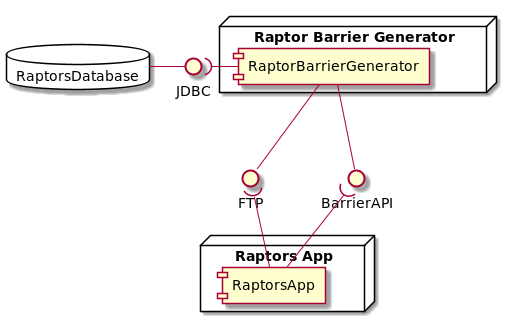

The diagram above was rendered by PlantUML. Its source (embedded in the PNG):
@startuml

node "Raptor Barrier Generator" {
    [RaptorBarrierGenerator]
}



node "Raptors App" {
   [RaptorsApp]
}



database "RaptorsDatabase" {
}

RaptorsDatabase - JDBC
JDBC )- RaptorBarrierGenerator
RaptorBarrierGenerator -- FTP
RaptorBarrierGenerator -- BarrierAPI
FTP )-- RaptorsApp
BarrierAPI )-- RaptorsApp




@enduml